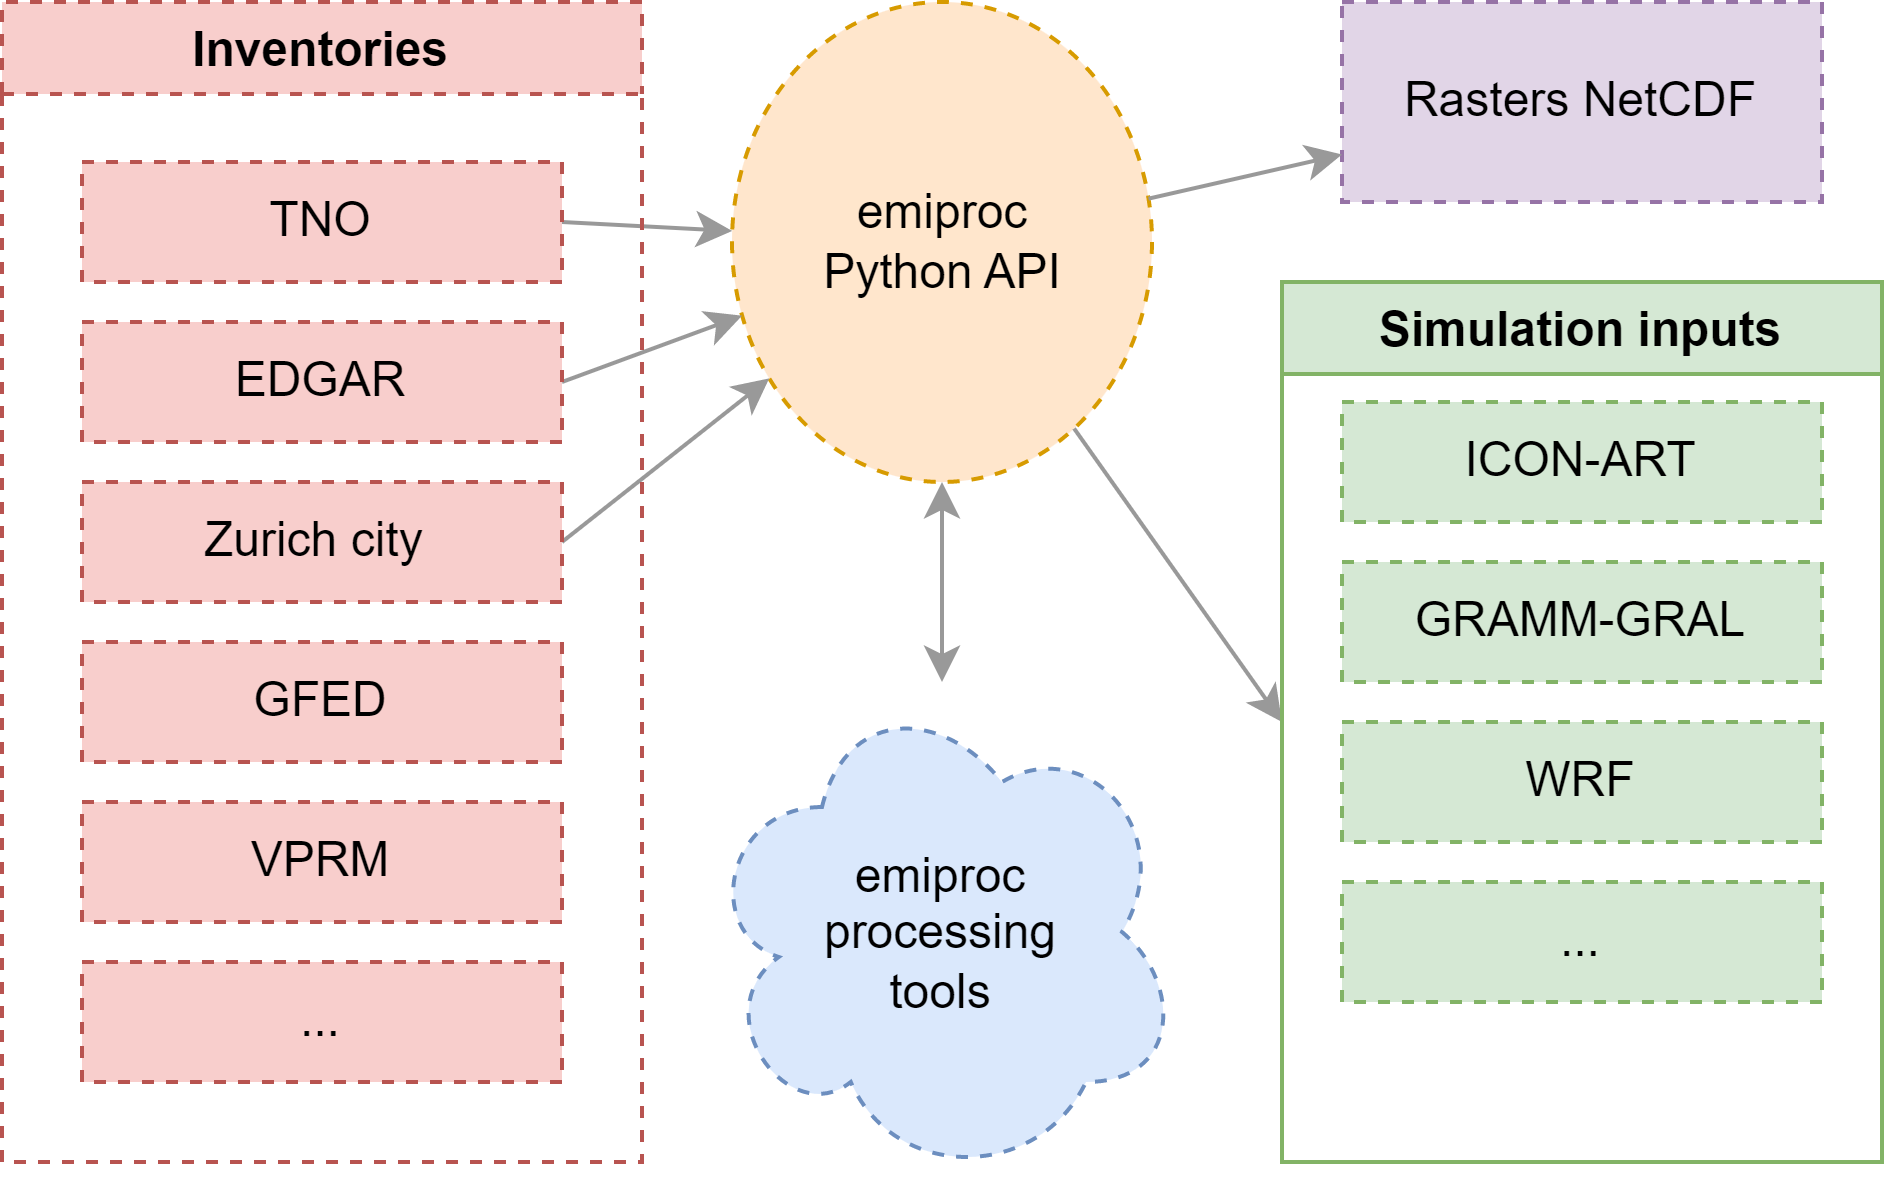

The diagram above was exported from draw.io. Its source (the exported page's mxGraphModel, read from the mxfile embedded in the PNG):
<mxGraphModel dx="1327" dy="745" grid="1" gridSize="10" guides="1" tooltips="1" connect="1" arrows="1" fold="1" page="1" pageScale="1" pageWidth="850" pageHeight="1100" math="0" shadow="0">
  <root>
    <mxCell id="0" />
    <mxCell id="1" parent="0" />
    <mxCell id="aJGINyQIgjAWJvlynM2w-5" value="emiproc&lt;br&gt;Python API" style="ellipse;whiteSpace=wrap;html=1;dashed=1;fillColor=#ffe6cc;strokeColor=#d79b00;" parent="1" vertex="1">
      <mxGeometry x="302.5" y="280" width="105" height="120" as="geometry" />
    </mxCell>
    <mxCell id="aJGINyQIgjAWJvlynM2w-6" value="" style="endArrow=classic;html=1;rounded=0;exitX=1;exitY=0.5;exitDx=0;exitDy=0;fillColor=#f5f5f5;strokeColor=#999999;" parent="1" source="aJGINyQIgjAWJvlynM2w-2" target="aJGINyQIgjAWJvlynM2w-5" edge="1">
      <mxGeometry width="50" height="50" relative="1" as="geometry">
        <mxPoint x="400" y="530" as="sourcePoint" />
        <mxPoint x="450" y="480" as="targetPoint" />
      </mxGeometry>
    </mxCell>
    <mxCell id="aJGINyQIgjAWJvlynM2w-7" value="" style="endArrow=classic;html=1;rounded=0;fillColor=#f5f5f5;strokeColor=#999999;exitX=1;exitY=0.5;exitDx=0;exitDy=0;" parent="1" source="aJGINyQIgjAWJvlynM2w-3" target="aJGINyQIgjAWJvlynM2w-5" edge="1">
      <mxGeometry width="50" height="50" relative="1" as="geometry">
        <mxPoint x="320" y="490" as="sourcePoint" />
        <mxPoint x="370" y="440" as="targetPoint" />
      </mxGeometry>
    </mxCell>
    <mxCell id="aJGINyQIgjAWJvlynM2w-8" value="" style="endArrow=classic;html=1;rounded=0;exitX=1;exitY=0.5;exitDx=0;exitDy=0;fillColor=#f5f5f5;strokeColor=#999999;" parent="1" source="aJGINyQIgjAWJvlynM2w-4" target="aJGINyQIgjAWJvlynM2w-5" edge="1">
      <mxGeometry width="50" height="50" relative="1" as="geometry">
        <mxPoint x="290" y="630" as="sourcePoint" />
        <mxPoint x="340" y="580" as="targetPoint" />
      </mxGeometry>
    </mxCell>
    <mxCell id="aJGINyQIgjAWJvlynM2w-9" value="emiproc&lt;br&gt;processing&lt;br&gt;tools" style="ellipse;shape=cloud;whiteSpace=wrap;html=1;dashed=1;fillColor=#dae8fc;strokeColor=#6c8ebf;" parent="1" vertex="1">
      <mxGeometry x="295" y="450" width="120" height="125" as="geometry" />
    </mxCell>
    <mxCell id="aJGINyQIgjAWJvlynM2w-14" value="" style="endArrow=classic;html=1;rounded=0;entryX=0;entryY=0.5;entryDx=0;entryDy=0;fillColor=#f5f5f5;strokeColor=#999999;" parent="1" source="aJGINyQIgjAWJvlynM2w-5" target="-BxP5GF-58Uz6LgsGnZJ-5" edge="1">
      <mxGeometry width="50" height="50" relative="1" as="geometry">
        <mxPoint x="400" y="530" as="sourcePoint" />
        <mxPoint x="530" y="340" as="targetPoint" />
      </mxGeometry>
    </mxCell>
    <mxCell id="aJGINyQIgjAWJvlynM2w-16" value="Inventories" style="swimlane;dashed=1;fillColor=#f8cecc;strokeColor=#b85450;" parent="1" vertex="1">
      <mxGeometry x="120" y="280" width="160" height="290" as="geometry" />
    </mxCell>
    <mxCell id="aJGINyQIgjAWJvlynM2w-4" value="EDGAR" style="rounded=0;whiteSpace=wrap;html=1;dashed=1;fillColor=#f8cecc;strokeColor=#b85450;" parent="aJGINyQIgjAWJvlynM2w-16" vertex="1">
      <mxGeometry x="20" y="80" width="120" height="30" as="geometry" />
    </mxCell>
    <mxCell id="-BxP5GF-58Uz6LgsGnZJ-15" value="..." style="rounded=0;whiteSpace=wrap;html=1;dashed=1;fillColor=#f8cecc;strokeColor=#b85450;" parent="aJGINyQIgjAWJvlynM2w-16" vertex="1">
      <mxGeometry x="20" y="240" width="120" height="30" as="geometry" />
    </mxCell>
    <mxCell id="aJGINyQIgjAWJvlynM2w-2" value="TNO" style="rounded=0;whiteSpace=wrap;html=1;dashed=1;fillColor=#f8cecc;strokeColor=#b85450;" parent="aJGINyQIgjAWJvlynM2w-16" vertex="1">
      <mxGeometry x="20" y="40" width="120" height="30" as="geometry" />
    </mxCell>
    <mxCell id="aJGINyQIgjAWJvlynM2w-3" value="Zurich city&amp;nbsp;" style="rounded=0;whiteSpace=wrap;html=1;dashed=1;fillColor=#f8cecc;strokeColor=#b85450;" parent="aJGINyQIgjAWJvlynM2w-16" vertex="1">
      <mxGeometry x="20" y="120" width="120" height="30" as="geometry" />
    </mxCell>
    <mxCell id="wdvco86P1qVEpqi9kNN_-7" value="GFED" style="rounded=0;whiteSpace=wrap;html=1;dashed=1;fillColor=#f8cecc;strokeColor=#b85450;" parent="aJGINyQIgjAWJvlynM2w-16" vertex="1">
      <mxGeometry x="20" y="160" width="120" height="30" as="geometry" />
    </mxCell>
    <mxCell id="wdvco86P1qVEpqi9kNN_-8" value="VPRM" style="rounded=0;whiteSpace=wrap;html=1;dashed=1;fillColor=#f8cecc;strokeColor=#b85450;" parent="aJGINyQIgjAWJvlynM2w-16" vertex="1">
      <mxGeometry x="20" y="200" width="120" height="30" as="geometry" />
    </mxCell>
    <mxCell id="-BxP5GF-58Uz6LgsGnZJ-5" value="Simulation inputs" style="swimlane;fillColor=#d5e8d4;strokeColor=#82b366;" parent="1" vertex="1">
      <mxGeometry x="440" y="350" width="150" height="220" as="geometry" />
    </mxCell>
    <mxCell id="-BxP5GF-58Uz6LgsGnZJ-8" value="ICON-ART" style="rounded=0;whiteSpace=wrap;html=1;dashed=1;fillColor=#d5e8d4;strokeColor=#82b366;" parent="-BxP5GF-58Uz6LgsGnZJ-5" vertex="1">
      <mxGeometry x="15" y="30" width="120" height="30" as="geometry" />
    </mxCell>
    <mxCell id="-BxP5GF-58Uz6LgsGnZJ-9" value="GRAMM-GRAL" style="rounded=0;whiteSpace=wrap;html=1;dashed=1;fillColor=#d5e8d4;strokeColor=#82b366;" parent="-BxP5GF-58Uz6LgsGnZJ-5" vertex="1">
      <mxGeometry x="15" y="70" width="120" height="30" as="geometry" />
    </mxCell>
    <mxCell id="-BxP5GF-58Uz6LgsGnZJ-14" value="WRF" style="rounded=0;whiteSpace=wrap;html=1;dashed=1;fillColor=#d5e8d4;strokeColor=#82b366;" parent="-BxP5GF-58Uz6LgsGnZJ-5" vertex="1">
      <mxGeometry x="15" y="110" width="120" height="30" as="geometry" />
    </mxCell>
    <mxCell id="wdvco86P1qVEpqi9kNN_-5" value="..." style="rounded=0;whiteSpace=wrap;html=1;dashed=1;fillColor=#d5e8d4;strokeColor=#82b366;" parent="-BxP5GF-58Uz6LgsGnZJ-5" vertex="1">
      <mxGeometry x="15" y="150" width="120" height="30" as="geometry" />
    </mxCell>
    <mxCell id="-BxP5GF-58Uz6LgsGnZJ-6" value="" style="endArrow=classic;html=1;rounded=0;fillColor=#f5f5f5;strokeColor=#999999;startArrow=classic;startFill=1;" parent="1" source="aJGINyQIgjAWJvlynM2w-9" target="aJGINyQIgjAWJvlynM2w-5" edge="1">
      <mxGeometry width="50" height="50" relative="1" as="geometry">
        <mxPoint x="363.10649590529783" y="409.9609629989063" as="sourcePoint" />
        <mxPoint x="361.9893514996577" y="445.0343629107447" as="targetPoint" />
      </mxGeometry>
    </mxCell>
    <mxCell id="-BxP5GF-58Uz6LgsGnZJ-12" value="Rasters NetCDF" style="rounded=0;whiteSpace=wrap;html=1;dashed=1;fillColor=#e1d5e7;strokeColor=#9673a6;" parent="1" vertex="1">
      <mxGeometry x="455" y="280" width="120" height="50" as="geometry" />
    </mxCell>
    <mxCell id="-BxP5GF-58Uz6LgsGnZJ-13" value="" style="endArrow=classic;html=1;rounded=0;fillColor=#f5f5f5;strokeColor=#999999;" parent="1" source="aJGINyQIgjAWJvlynM2w-5" target="-BxP5GF-58Uz6LgsGnZJ-12" edge="1">
      <mxGeometry width="50" height="50" relative="1" as="geometry">
        <mxPoint x="400" y="520" as="sourcePoint" />
        <mxPoint x="450" y="470" as="targetPoint" />
      </mxGeometry>
    </mxCell>
  </root>
</mxGraphModel>